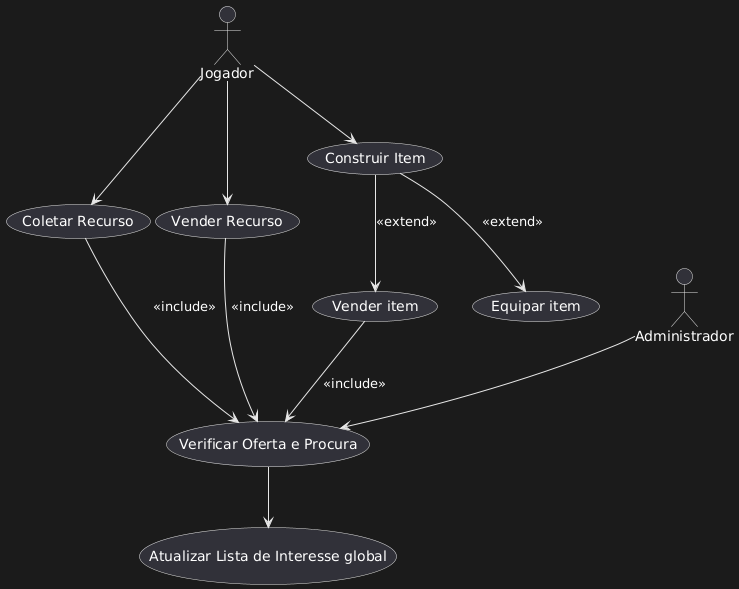

The diagram above was rendered by PlantUML. Its source (embedded in the PNG):
@startuml
actor Jogador
actor Administrador

Jogador --> (Coletar Recurso)
Jogador --> (Vender Recurso)
Jogador --> (Construir Item)

(Coletar Recurso) --> (Verificar Oferta e Procura) : <<include>>
(Vender Recurso) --> (Verificar Oferta e Procura) : <<include>>
(Vender item) --> (Verificar Oferta e Procura) : <<include>>

(Construir Item) --> (Equipar item) : <<extend>>
(Construir Item) --> (Vender item) : <<extend>>

Administrador --> (Verificar Oferta e Procura)

(Verificar Oferta e Procura) --> (Atualizar Lista de Interesse global)
@enduml